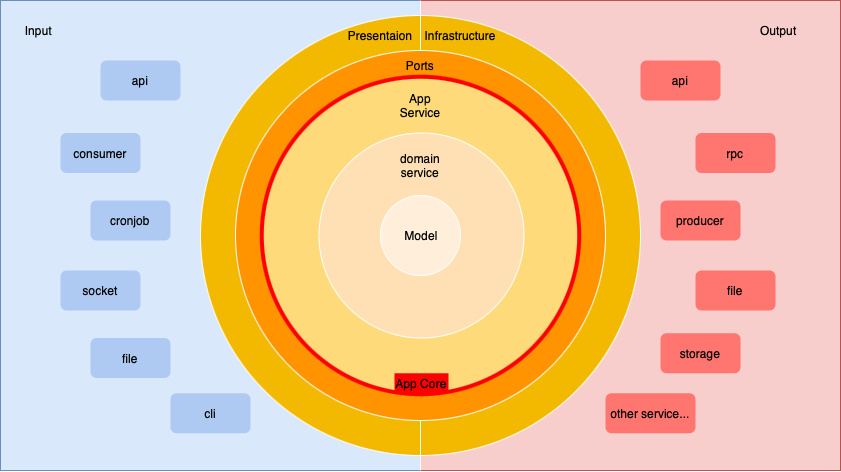

The diagram above was exported from draw.io. Its source (the exported page's mxGraphModel, read from the mxfile embedded in the PNG):
<mxGraphModel dx="1670" dy="579" grid="1" gridSize="10" guides="1" tooltips="1" connect="1" arrows="1" fold="1" page="1" pageScale="1" pageWidth="850" pageHeight="1100" math="0" shadow="0">
  <root>
    <mxCell id="0" />
    <mxCell id="1" parent="0" />
    <mxCell id="fwOhCI80frZ8f699QlBF-22" value="" style="rounded=0;whiteSpace=wrap;html=1;fillColor=#DAE8FC;strokeColor=#6c8ebf;" parent="1" vertex="1">
      <mxGeometry x="-30" y="80" width="420" height="470" as="geometry" />
    </mxCell>
    <mxCell id="fwOhCI80frZ8f699QlBF-23" value="" style="rounded=0;whiteSpace=wrap;html=1;fillColor=#F8CECC;strokeColor=#b85450;" parent="1" vertex="1">
      <mxGeometry x="390" y="80" width="420" height="470" as="geometry" />
    </mxCell>
    <mxCell id="fwOhCI80frZ8f699QlBF-8" value="" style="ellipse;whiteSpace=wrap;html=1;aspect=fixed;rounded=0;fillColor=#F3B800;strokeColor=#ffffff;" parent="1" vertex="1">
      <mxGeometry x="170" y="95" width="440" height="440" as="geometry" />
    </mxCell>
    <mxCell id="fwOhCI80frZ8f699QlBF-11" value="" style="endArrow=none;html=1;rounded=0;entryX=0.5;entryY=0;entryDx=0;entryDy=0;exitX=0.5;exitY=1;exitDx=0;exitDy=0;strokeColor=#ffffff;" parent="1" edge="1">
      <mxGeometry width="50" height="50" relative="1" as="geometry">
        <mxPoint x="390" y="550" as="sourcePoint" />
        <mxPoint x="390" y="80" as="targetPoint" />
      </mxGeometry>
    </mxCell>
    <mxCell id="fwOhCI80frZ8f699QlBF-9" value="" style="ellipse;whiteSpace=wrap;html=1;aspect=fixed;rounded=0;fillColor=#ff9300;strokeColor=#ffffff;" parent="1" vertex="1">
      <mxGeometry x="205" y="130" width="370" height="370" as="geometry" />
    </mxCell>
    <mxCell id="fwOhCI80frZ8f699QlBF-10" value="" style="ellipse;whiteSpace=wrap;html=1;aspect=fixed;rounded=0;fillColor=#ffda7a;strokeColor=#FF0000;strokeWidth=4;" parent="1" vertex="1">
      <mxGeometry x="231.25" y="156.25" width="317.5" height="317.5" as="geometry" />
    </mxCell>
    <mxCell id="fwOhCI80frZ8f699QlBF-12" value="" style="ellipse;whiteSpace=wrap;html=1;aspect=fixed;rounded=0;strokeColor=#ffffff;fillStyle=auto;fillColor=#FFE0B5;" parent="1" vertex="1">
      <mxGeometry x="288.5" y="212.5" width="205" height="205" as="geometry" />
    </mxCell>
    <mxCell id="fwOhCI80frZ8f699QlBF-13" value="" style="ellipse;whiteSpace=wrap;html=1;aspect=fixed;rounded=0;fillColor=#ffefda;strokeColor=#ffffff;" parent="1" vertex="1">
      <mxGeometry x="350" y="275" width="80" height="80" as="geometry" />
    </mxCell>
    <mxCell id="nqec5dBvLsyJT-c4RIY9-2" value="App Service" style="text;html=1;align=center;verticalAlign=middle;whiteSpace=wrap;rounded=0;" vertex="1" parent="1">
      <mxGeometry x="360" y="170" width="60" height="30" as="geometry" />
    </mxCell>
    <mxCell id="nqec5dBvLsyJT-c4RIY9-3" value="domain service" style="text;html=1;align=center;verticalAlign=middle;whiteSpace=wrap;rounded=0;" vertex="1" parent="1">
      <mxGeometry x="360" y="230" width="60" height="30" as="geometry" />
    </mxCell>
    <mxCell id="nqec5dBvLsyJT-c4RIY9-4" value="Model" style="text;html=1;align=center;verticalAlign=middle;whiteSpace=wrap;rounded=0;" vertex="1" parent="1">
      <mxGeometry x="361" y="300" width="60" height="30" as="geometry" />
    </mxCell>
    <mxCell id="nqec5dBvLsyJT-c4RIY9-5" value="Presentaion" style="text;html=1;align=center;verticalAlign=middle;whiteSpace=wrap;rounded=0;" vertex="1" parent="1">
      <mxGeometry x="320" y="100" width="60" height="30" as="geometry" />
    </mxCell>
    <mxCell id="nqec5dBvLsyJT-c4RIY9-6" value="Infrastructure" style="text;html=1;align=center;verticalAlign=middle;whiteSpace=wrap;rounded=0;" vertex="1" parent="1">
      <mxGeometry x="400" y="100" width="60" height="30" as="geometry" />
    </mxCell>
    <mxCell id="nqec5dBvLsyJT-c4RIY9-7" value="Ports" style="text;html=1;align=center;verticalAlign=middle;whiteSpace=wrap;rounded=0;" vertex="1" parent="1">
      <mxGeometry x="360" y="130" width="60" height="30" as="geometry" />
    </mxCell>
    <mxCell id="nqec5dBvLsyJT-c4RIY9-10" value="Input&amp;nbsp;" style="text;html=1;align=center;verticalAlign=middle;whiteSpace=wrap;rounded=0;" vertex="1" parent="1">
      <mxGeometry x="-20" y="95" width="60" height="30" as="geometry" />
    </mxCell>
    <mxCell id="nqec5dBvLsyJT-c4RIY9-11" value="Output&amp;nbsp;" style="text;html=1;align=center;verticalAlign=middle;whiteSpace=wrap;rounded=0;" vertex="1" parent="1">
      <mxGeometry x="710" y="95" width="80" height="30" as="geometry" />
    </mxCell>
    <mxCell id="nqec5dBvLsyJT-c4RIY9-28" value="cli" style="rounded=1;whiteSpace=wrap;html=1;fillColor=#AECAF2;strokeColor=none;" vertex="1" parent="1">
      <mxGeometry x="140" y="472.75" width="80" height="40" as="geometry" />
    </mxCell>
    <mxCell id="nqec5dBvLsyJT-c4RIY9-29" value="socket" style="rounded=1;whiteSpace=wrap;html=1;fillColor=#AECAF2;strokeColor=none;" vertex="1" parent="1">
      <mxGeometry x="30" y="350" width="80" height="40" as="geometry" />
    </mxCell>
    <mxCell id="nqec5dBvLsyJT-c4RIY9-30" value="file" style="rounded=1;whiteSpace=wrap;html=1;fillColor=#AECAF2;strokeColor=none;" vertex="1" parent="1">
      <mxGeometry x="60" y="417.5" width="80" height="40" as="geometry" />
    </mxCell>
    <mxCell id="nqec5dBvLsyJT-c4RIY9-31" value="cronjob" style="rounded=1;whiteSpace=wrap;html=1;fillColor=#AECAF2;strokeColor=none;" vertex="1" parent="1">
      <mxGeometry x="60" y="280" width="80" height="40" as="geometry" />
    </mxCell>
    <mxCell id="nqec5dBvLsyJT-c4RIY9-32" value="consumer" style="rounded=1;whiteSpace=wrap;html=1;fillColor=#AECAF2;strokeColor=none;" vertex="1" parent="1">
      <mxGeometry x="30" y="212.5" width="80" height="40" as="geometry" />
    </mxCell>
    <mxCell id="nqec5dBvLsyJT-c4RIY9-33" value="api" style="rounded=1;whiteSpace=wrap;html=1;fillColor=#AECAF2;strokeColor=none;" vertex="1" parent="1">
      <mxGeometry x="70" y="140" width="80" height="40" as="geometry" />
    </mxCell>
    <mxCell id="nqec5dBvLsyJT-c4RIY9-34" value="rpc" style="rounded=1;whiteSpace=wrap;html=1;fillColor=#FF756F;strokeColor=none;" vertex="1" parent="1">
      <mxGeometry x="665" y="212.5" width="80" height="40" as="geometry" />
    </mxCell>
    <mxCell id="nqec5dBvLsyJT-c4RIY9-35" value="file" style="rounded=1;whiteSpace=wrap;html=1;fillColor=#FF756F;strokeColor=none;" vertex="1" parent="1">
      <mxGeometry x="665" y="350" width="80" height="40" as="geometry" />
    </mxCell>
    <mxCell id="nqec5dBvLsyJT-c4RIY9-36" value="storage" style="rounded=1;whiteSpace=wrap;html=1;fillColor=#FF756F;strokeColor=none;" vertex="1" parent="1">
      <mxGeometry x="630" y="412.75" width="80" height="40" as="geometry" />
    </mxCell>
    <mxCell id="nqec5dBvLsyJT-c4RIY9-37" value="api" style="rounded=1;whiteSpace=wrap;html=1;fillColor=#FF756F;strokeColor=none;" vertex="1" parent="1">
      <mxGeometry x="610" y="140" width="80" height="40" as="geometry" />
    </mxCell>
    <mxCell id="nqec5dBvLsyJT-c4RIY9-38" value="other service..." style="rounded=1;whiteSpace=wrap;html=1;fillColor=#FF756F;strokeColor=none;" vertex="1" parent="1">
      <mxGeometry x="575" y="472.75" width="90" height="40" as="geometry" />
    </mxCell>
    <mxCell id="nqec5dBvLsyJT-c4RIY9-39" value="producer" style="rounded=1;whiteSpace=wrap;html=1;fillColor=#FF756F;strokeColor=none;" vertex="1" parent="1">
      <mxGeometry x="630" y="280" width="80" height="40" as="geometry" />
    </mxCell>
    <mxCell id="nqec5dBvLsyJT-c4RIY9-41" value="App Core" style="rounded=0;whiteSpace=wrap;html=1;strokeColor=none;fillColor=#FF0000;" vertex="1" parent="1">
      <mxGeometry x="364" y="452.75" width="54" height="20" as="geometry" />
    </mxCell>
  </root>
</mxGraphModel>